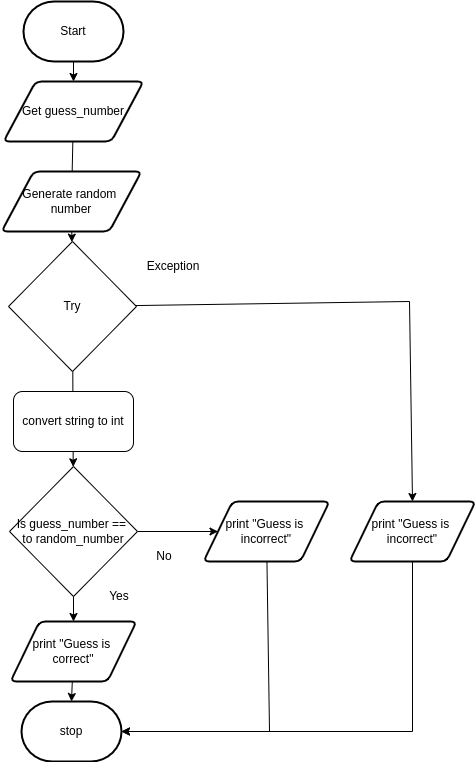

The diagram above was exported from draw.io. Its source (the exported page's mxGraphModel, read from the mxfile embedded in the PNG):
<mxGraphModel dx="677" dy="602" grid="1" gridSize="10" guides="1" tooltips="1" connect="1" arrows="1" fold="1" page="1" pageScale="1" pageWidth="827" pageHeight="1169" math="0" shadow="0">
  <root>
    <mxCell id="0" />
    <mxCell id="1" parent="0" />
    <mxCell id="2" value="" style="edgeStyle=none;html=1;" edge="1" parent="1" source="3" target="4">
      <mxGeometry relative="1" as="geometry" />
    </mxCell>
    <mxCell id="3" value="Start" style="strokeWidth=2;html=1;shape=mxgraph.flowchart.terminator;whiteSpace=wrap;" vertex="1" parent="1">
      <mxGeometry x="364" y="120" width="100" height="60" as="geometry" />
    </mxCell>
    <mxCell id="4" value="Get guess_number" style="shape=parallelogram;html=1;strokeWidth=2;perimeter=parallelogramPerimeter;whiteSpace=wrap;rounded=1;arcSize=12;size=0.23;" vertex="1" parent="1">
      <mxGeometry x="344" y="200" width="140" height="60" as="geometry" />
    </mxCell>
    <mxCell id="5" style="edgeStyle=none;html=1;entryX=0.5;entryY=0;entryDx=0;entryDy=0;entryPerimeter=0;" edge="1" parent="1" source="6" target="7">
      <mxGeometry relative="1" as="geometry" />
    </mxCell>
    <mxCell id="6" value="print &quot;Guess is &lt;br&gt;correct&quot;" style="shape=parallelogram;html=1;strokeWidth=2;perimeter=parallelogramPerimeter;whiteSpace=wrap;rounded=1;arcSize=12;size=0.23;" vertex="1" parent="1">
      <mxGeometry x="351" y="740" width="126" height="60" as="geometry" />
    </mxCell>
    <mxCell id="7" value="stop" style="strokeWidth=2;html=1;shape=mxgraph.flowchart.terminator;whiteSpace=wrap;rounded=1;" vertex="1" parent="1">
      <mxGeometry x="362" y="820" width="100" height="60" as="geometry" />
    </mxCell>
    <mxCell id="8" value="" style="edgeStyle=none;html=1;" edge="1" parent="1" source="10" target="6">
      <mxGeometry relative="1" as="geometry" />
    </mxCell>
    <mxCell id="9" value="" style="edgeStyle=none;html=1;" edge="1" parent="1" source="10" target="14">
      <mxGeometry relative="1" as="geometry" />
    </mxCell>
    <mxCell id="10" value="Is guess_number == &lt;br&gt;to random_number" style="rhombus;whiteSpace=wrap;html=1;" vertex="1" parent="1">
      <mxGeometry x="350" y="585" width="128" height="130" as="geometry" />
    </mxCell>
    <mxCell id="11" value="No" style="text;html=1;strokeColor=none;fillColor=none;align=center;verticalAlign=middle;whiteSpace=wrap;rounded=0;fontSize=12;" vertex="1" parent="1">
      <mxGeometry x="475" y="660" width="60" height="30" as="geometry" />
    </mxCell>
    <mxCell id="12" value="Yes" style="text;html=1;strokeColor=none;fillColor=none;align=center;verticalAlign=middle;whiteSpace=wrap;rounded=0;fontSize=12;" vertex="1" parent="1">
      <mxGeometry x="430" y="700" width="60" height="30" as="geometry" />
    </mxCell>
    <mxCell id="13" style="edgeStyle=none;html=1;entryX=1;entryY=0.5;entryDx=0;entryDy=0;entryPerimeter=0;rounded=0;" edge="1" parent="1" source="14" target="7">
      <mxGeometry relative="1" as="geometry">
        <Array as="points">
          <mxPoint x="610" y="850" />
        </Array>
      </mxGeometry>
    </mxCell>
    <mxCell id="14" value="print &quot;Guess is &lt;br&gt;incorrect&quot;" style="shape=parallelogram;html=1;strokeWidth=2;perimeter=parallelogramPerimeter;whiteSpace=wrap;rounded=1;arcSize=12;size=0.23;" vertex="1" parent="1">
      <mxGeometry x="544" y="620" width="126" height="60" as="geometry" />
    </mxCell>
    <mxCell id="15" value="" style="edgeStyle=none;rounded=0;html=1;" edge="1" parent="1" source="16" target="20">
      <mxGeometry relative="1" as="geometry" />
    </mxCell>
    <mxCell id="16" value="Generate random&amp;nbsp;&lt;br&gt;number" style="shape=parallelogram;html=1;strokeWidth=2;perimeter=parallelogramPerimeter;whiteSpace=wrap;rounded=1;arcSize=12;size=0.23;" vertex="1" parent="1">
      <mxGeometry x="342" y="290" width="140" height="60" as="geometry" />
    </mxCell>
    <mxCell id="17" value="" style="edgeStyle=none;html=1;endArrow=none;" edge="1" parent="1" source="4" target="16">
      <mxGeometry relative="1" as="geometry">
        <mxPoint x="414" y="260" as="sourcePoint" />
        <mxPoint x="414" y="400" as="targetPoint" />
      </mxGeometry>
    </mxCell>
    <mxCell id="18" value="" style="edgeStyle=none;html=1;" edge="1" parent="1" source="20" target="10">
      <mxGeometry relative="1" as="geometry" />
    </mxCell>
    <mxCell id="19" style="edgeStyle=none;html=1;entryX=0.5;entryY=0;entryDx=0;entryDy=0;rounded=0;" edge="1" parent="1" source="20" target="23">
      <mxGeometry relative="1" as="geometry">
        <Array as="points">
          <mxPoint x="750" y="420" />
        </Array>
      </mxGeometry>
    </mxCell>
    <mxCell id="20" value="&lt;span style=&quot;font-weight: normal&quot;&gt;Try&lt;/span&gt;" style="rhombus;whiteSpace=wrap;html=1;fontStyle=1" vertex="1" parent="1">
      <mxGeometry x="349" y="360" width="128" height="130" as="geometry" />
    </mxCell>
    <mxCell id="21" value="Exception" style="text;html=1;strokeColor=none;fillColor=none;align=center;verticalAlign=middle;whiteSpace=wrap;rounded=0;fontSize=12;" vertex="1" parent="1">
      <mxGeometry x="484" y="370" width="60" height="30" as="geometry" />
    </mxCell>
    <mxCell id="22" style="edgeStyle=none;rounded=0;html=1;entryX=1;entryY=0.5;entryDx=0;entryDy=0;entryPerimeter=0;exitX=0.5;exitY=1;exitDx=0;exitDy=0;" edge="1" parent="1" source="23" target="7">
      <mxGeometry relative="1" as="geometry">
        <Array as="points">
          <mxPoint x="753" y="850" />
        </Array>
      </mxGeometry>
    </mxCell>
    <mxCell id="23" value="print &quot;Guess is &lt;br&gt;incorrect&quot;" style="shape=parallelogram;html=1;strokeWidth=2;perimeter=parallelogramPerimeter;whiteSpace=wrap;rounded=1;arcSize=12;size=0.23;" vertex="1" parent="1">
      <mxGeometry x="690" y="620" width="126" height="60" as="geometry" />
    </mxCell>
    <mxCell id="24" value="convert string to int" style="rounded=1;whiteSpace=wrap;html=1;" vertex="1" parent="1">
      <mxGeometry x="354" y="510" width="120" height="60" as="geometry" />
    </mxCell>
  </root>
</mxGraphModel>